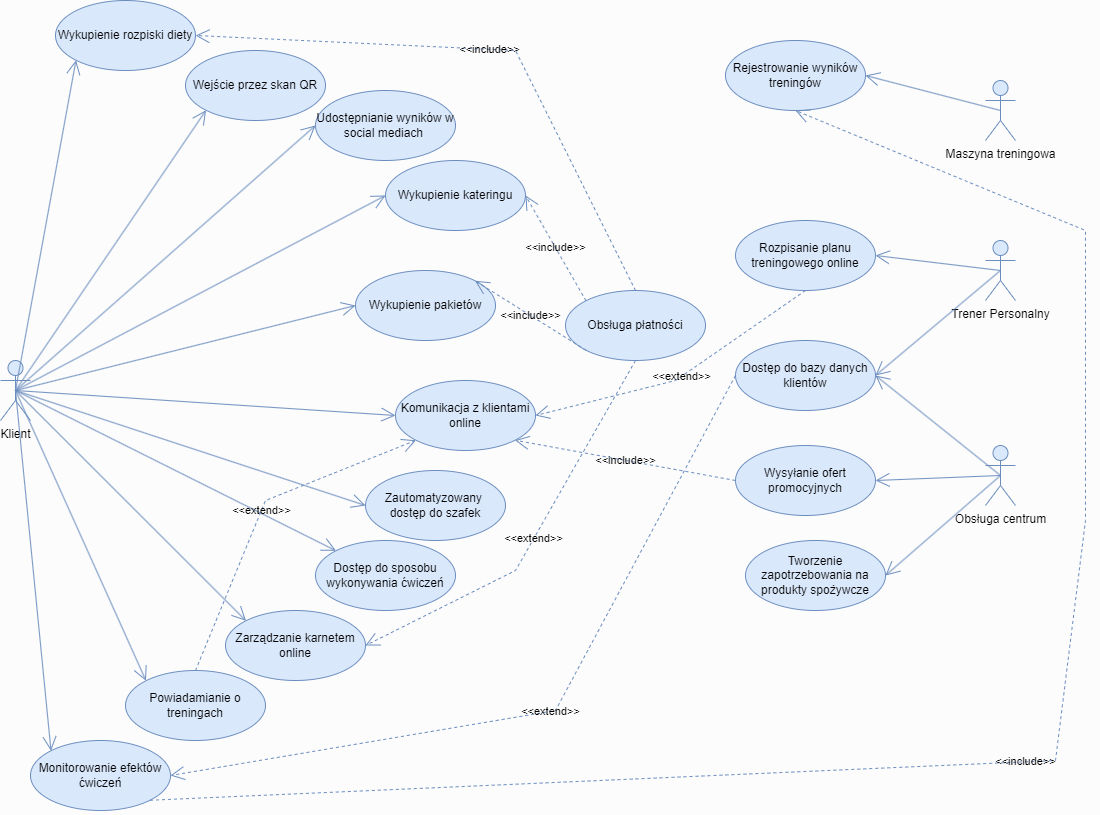

The diagram above was exported from draw.io. Its source (the exported page's mxGraphModel, read from the mxfile embedded in the PNG):
<mxGraphModel dx="1345" dy="764" grid="1" gridSize="10" guides="1" tooltips="1" connect="1" arrows="1" fold="1" page="1" pageScale="1" pageWidth="1169" pageHeight="827" background="#FCFCFC" math="0" shadow="0">
  <root>
    <mxCell id="0" />
    <mxCell id="1" parent="0" />
    <mxCell id="4nwhpVZq8aCLDnUjdJfD-1" value="Zautomatyzowany&amp;nbsp;&lt;div&gt;dostęp do szafek&lt;/div&gt;" style="ellipse;whiteSpace=wrap;html=1;labelBackgroundColor=none;fillColor=#dae8fc;strokeColor=#6c8ebf;" vertex="1" parent="1">
      <mxGeometry x="390" y="480" width="140" height="70" as="geometry" />
    </mxCell>
    <mxCell id="4nwhpVZq8aCLDnUjdJfD-2" value="Klient" style="shape=umlActor;verticalLabelPosition=bottom;verticalAlign=top;html=1;labelBackgroundColor=none;fillColor=#dae8fc;strokeColor=#6c8ebf;" vertex="1" parent="1">
      <mxGeometry x="25" y="370" width="30" height="60" as="geometry" />
    </mxCell>
    <mxCell id="4nwhpVZq8aCLDnUjdJfD-5" value="Trener Personalny" style="shape=umlActor;verticalLabelPosition=bottom;verticalAlign=top;html=1;labelBackgroundColor=none;fillColor=#dae8fc;strokeColor=#6c8ebf;" vertex="1" parent="1">
      <mxGeometry x="1010" y="250" width="30" height="60" as="geometry" />
    </mxCell>
    <mxCell id="4nwhpVZq8aCLDnUjdJfD-6" value="Obsługa centrum" style="shape=umlActor;verticalLabelPosition=bottom;verticalAlign=top;html=1;labelBackgroundColor=none;fillColor=#dae8fc;strokeColor=#6c8ebf;" vertex="1" parent="1">
      <mxGeometry x="1010" y="455" width="30" height="60" as="geometry" />
    </mxCell>
    <mxCell id="4nwhpVZq8aCLDnUjdJfD-7" value="Wejście przez skan QR" style="ellipse;whiteSpace=wrap;html=1;labelBackgroundColor=none;fillColor=#dae8fc;strokeColor=#6c8ebf;" vertex="1" parent="1">
      <mxGeometry x="210" y="60" width="140" height="70" as="geometry" />
    </mxCell>
    <mxCell id="4nwhpVZq8aCLDnUjdJfD-9" value="Wykupienie pakietów" style="ellipse;whiteSpace=wrap;html=1;labelBackgroundColor=none;fillColor=#dae8fc;strokeColor=#6c8ebf;" vertex="1" parent="1">
      <mxGeometry x="380" y="280" width="140" height="70" as="geometry" />
    </mxCell>
    <mxCell id="4nwhpVZq8aCLDnUjdJfD-10" value="Rozpisanie planu treningowego online" style="ellipse;whiteSpace=wrap;html=1;labelBackgroundColor=none;fillColor=#dae8fc;strokeColor=#6c8ebf;" vertex="1" parent="1">
      <mxGeometry x="760" y="230" width="140" height="70" as="geometry" />
    </mxCell>
    <mxCell id="4nwhpVZq8aCLDnUjdJfD-11" value="Monitorowanie efektów ćwiczeń" style="ellipse;whiteSpace=wrap;html=1;labelBackgroundColor=none;fillColor=#dae8fc;strokeColor=#6c8ebf;" vertex="1" parent="1">
      <mxGeometry x="55" y="750" width="140" height="70" as="geometry" />
    </mxCell>
    <mxCell id="4nwhpVZq8aCLDnUjdJfD-12" value="Rejestrowanie wyników treningów" style="ellipse;whiteSpace=wrap;html=1;labelBackgroundColor=none;fillColor=#dae8fc;strokeColor=#6c8ebf;" vertex="1" parent="1">
      <mxGeometry x="750" y="50" width="140" height="70" as="geometry" />
    </mxCell>
    <mxCell id="4nwhpVZq8aCLDnUjdJfD-13" value="Zarządzanie karnetem online" style="ellipse;whiteSpace=wrap;html=1;labelBackgroundColor=none;fillColor=#dae8fc;strokeColor=#6c8ebf;" vertex="1" parent="1">
      <mxGeometry x="250" y="620" width="140" height="70" as="geometry" />
    </mxCell>
    <mxCell id="4nwhpVZq8aCLDnUjdJfD-14" value="Powiadamianie o treningach" style="ellipse;whiteSpace=wrap;html=1;labelBackgroundColor=none;fillColor=#dae8fc;strokeColor=#6c8ebf;" vertex="1" parent="1">
      <mxGeometry x="150" y="680" width="140" height="70" as="geometry" />
    </mxCell>
    <mxCell id="4nwhpVZq8aCLDnUjdJfD-15" value="Udostępnianie wyników w social mediach&amp;nbsp;" style="ellipse;whiteSpace=wrap;html=1;labelBackgroundColor=none;fillColor=#dae8fc;strokeColor=#6c8ebf;" vertex="1" parent="1">
      <mxGeometry x="340" y="100" width="140" height="70" as="geometry" />
    </mxCell>
    <mxCell id="4nwhpVZq8aCLDnUjdJfD-17" value="Dostęp do sposobu wykonywania ćwiczeń" style="ellipse;whiteSpace=wrap;html=1;labelBackgroundColor=none;fillColor=#dae8fc;strokeColor=#6c8ebf;" vertex="1" parent="1">
      <mxGeometry x="340" y="550" width="140" height="70" as="geometry" />
    </mxCell>
    <mxCell id="4nwhpVZq8aCLDnUjdJfD-18" value="Wykupienie rozpiski diety" style="ellipse;whiteSpace=wrap;html=1;labelBackgroundColor=none;fillColor=#dae8fc;strokeColor=#6c8ebf;" vertex="1" parent="1">
      <mxGeometry x="80" y="10" width="140" height="70" as="geometry" />
    </mxCell>
    <mxCell id="4nwhpVZq8aCLDnUjdJfD-19" value="Wykupienie kateringu" style="ellipse;whiteSpace=wrap;html=1;labelBackgroundColor=none;fillColor=#dae8fc;strokeColor=#6c8ebf;" vertex="1" parent="1">
      <mxGeometry x="410" y="170" width="140" height="70" as="geometry" />
    </mxCell>
    <mxCell id="4nwhpVZq8aCLDnUjdJfD-20" value="Dostęp do bazy danych klientów" style="ellipse;whiteSpace=wrap;html=1;labelBackgroundColor=none;fillColor=#dae8fc;strokeColor=#6c8ebf;" vertex="1" parent="1">
      <mxGeometry x="760" y="350" width="140" height="70" as="geometry" />
    </mxCell>
    <mxCell id="4nwhpVZq8aCLDnUjdJfD-21" value="Tworzenie zapotrzebowania na produkty spożywcze" style="ellipse;whiteSpace=wrap;html=1;labelBackgroundColor=none;fillColor=#dae8fc;strokeColor=#6c8ebf;" vertex="1" parent="1">
      <mxGeometry x="770" y="550" width="140" height="70" as="geometry" />
    </mxCell>
    <mxCell id="4nwhpVZq8aCLDnUjdJfD-22" value="Komunikacja z klientami online" style="ellipse;whiteSpace=wrap;html=1;labelBackgroundColor=none;fillColor=#dae8fc;strokeColor=#6c8ebf;" vertex="1" parent="1">
      <mxGeometry x="420" y="390" width="140" height="70" as="geometry" />
    </mxCell>
    <mxCell id="4nwhpVZq8aCLDnUjdJfD-23" value="Wysyłanie ofert promocyjnych" style="ellipse;whiteSpace=wrap;html=1;labelBackgroundColor=none;fillColor=#dae8fc;strokeColor=#6c8ebf;" vertex="1" parent="1">
      <mxGeometry x="760" y="455" width="140" height="70" as="geometry" />
    </mxCell>
    <mxCell id="4nwhpVZq8aCLDnUjdJfD-24" value="Obsługa płatności" style="ellipse;whiteSpace=wrap;html=1;labelBackgroundColor=none;fillColor=#dae8fc;strokeColor=#6c8ebf;" vertex="1" parent="1">
      <mxGeometry x="590" y="300" width="140" height="70" as="geometry" />
    </mxCell>
    <mxCell id="4nwhpVZq8aCLDnUjdJfD-27" style="edgeStyle=orthogonalEdgeStyle;rounded=0;orthogonalLoop=1;jettySize=auto;html=1;exitX=0.5;exitY=1;exitDx=0;exitDy=0;labelBackgroundColor=none;fontColor=default;fillColor=#dae8fc;strokeColor=#6c8ebf;" edge="1" parent="1" source="4nwhpVZq8aCLDnUjdJfD-17" target="4nwhpVZq8aCLDnUjdJfD-17">
      <mxGeometry relative="1" as="geometry" />
    </mxCell>
    <mxCell id="4nwhpVZq8aCLDnUjdJfD-450" value="" style="endArrow=open;endFill=1;endSize=12;html=1;rounded=0;exitX=0.5;exitY=0.5;exitDx=0;exitDy=0;exitPerimeter=0;entryX=0;entryY=1;entryDx=0;entryDy=0;labelBackgroundColor=none;fontColor=default;fillColor=#dae8fc;strokeColor=#6c8ebf;" edge="1" parent="1" source="4nwhpVZq8aCLDnUjdJfD-2" target="4nwhpVZq8aCLDnUjdJfD-18">
      <mxGeometry width="160" relative="1" as="geometry">
        <mxPoint x="50" y="300" as="sourcePoint" />
        <mxPoint x="210" y="300" as="targetPoint" />
      </mxGeometry>
    </mxCell>
    <mxCell id="4nwhpVZq8aCLDnUjdJfD-451" value="" style="endArrow=open;endFill=1;endSize=12;html=1;rounded=0;exitX=0.5;exitY=0.5;exitDx=0;exitDy=0;exitPerimeter=0;entryX=0;entryY=1;entryDx=0;entryDy=0;labelBackgroundColor=none;fontColor=default;fillColor=#dae8fc;strokeColor=#6c8ebf;" edge="1" parent="1" source="4nwhpVZq8aCLDnUjdJfD-2" target="4nwhpVZq8aCLDnUjdJfD-7">
      <mxGeometry width="160" relative="1" as="geometry">
        <mxPoint x="43" y="386" as="sourcePoint" />
        <mxPoint x="111" y="80" as="targetPoint" />
      </mxGeometry>
    </mxCell>
    <mxCell id="4nwhpVZq8aCLDnUjdJfD-452" value="" style="endArrow=open;endFill=1;endSize=12;html=1;rounded=0;exitX=0.5;exitY=0.5;exitDx=0;exitDy=0;exitPerimeter=0;entryX=0;entryY=0.5;entryDx=0;entryDy=0;labelBackgroundColor=none;fontColor=default;fillColor=#dae8fc;strokeColor=#6c8ebf;" edge="1" parent="1" source="4nwhpVZq8aCLDnUjdJfD-2" target="4nwhpVZq8aCLDnUjdJfD-15">
      <mxGeometry width="160" relative="1" as="geometry">
        <mxPoint x="50" y="410" as="sourcePoint" />
        <mxPoint x="111" y="80" as="targetPoint" />
      </mxGeometry>
    </mxCell>
    <mxCell id="4nwhpVZq8aCLDnUjdJfD-453" value="" style="endArrow=open;endFill=1;endSize=12;html=1;rounded=0;exitX=0.5;exitY=0.5;exitDx=0;exitDy=0;exitPerimeter=0;entryX=0;entryY=0.5;entryDx=0;entryDy=0;labelBackgroundColor=none;fontColor=default;fillColor=#dae8fc;strokeColor=#6c8ebf;" edge="1" parent="1" source="4nwhpVZq8aCLDnUjdJfD-2" target="4nwhpVZq8aCLDnUjdJfD-19">
      <mxGeometry width="160" relative="1" as="geometry">
        <mxPoint x="60" y="420" as="sourcePoint" />
        <mxPoint x="121" y="90" as="targetPoint" />
      </mxGeometry>
    </mxCell>
    <mxCell id="4nwhpVZq8aCLDnUjdJfD-455" value="" style="endArrow=open;endFill=1;endSize=12;html=1;rounded=0;exitX=0.5;exitY=0.5;exitDx=0;exitDy=0;exitPerimeter=0;entryX=0;entryY=0.5;entryDx=0;entryDy=0;labelBackgroundColor=none;fontColor=default;fillColor=#dae8fc;strokeColor=#6c8ebf;" edge="1" parent="1" source="4nwhpVZq8aCLDnUjdJfD-2" target="4nwhpVZq8aCLDnUjdJfD-22">
      <mxGeometry width="160" relative="1" as="geometry">
        <mxPoint x="80" y="440" as="sourcePoint" />
        <mxPoint x="141" y="110" as="targetPoint" />
      </mxGeometry>
    </mxCell>
    <mxCell id="4nwhpVZq8aCLDnUjdJfD-456" value="" style="endArrow=open;endFill=1;endSize=12;html=1;rounded=0;exitX=0.5;exitY=0.5;exitDx=0;exitDy=0;exitPerimeter=0;entryX=0;entryY=0.5;entryDx=0;entryDy=0;labelBackgroundColor=none;fontColor=default;fillColor=#dae8fc;strokeColor=#6c8ebf;" edge="1" parent="1" source="4nwhpVZq8aCLDnUjdJfD-2" target="4nwhpVZq8aCLDnUjdJfD-9">
      <mxGeometry width="160" relative="1" as="geometry">
        <mxPoint x="90" y="450" as="sourcePoint" />
        <mxPoint x="151" y="120" as="targetPoint" />
      </mxGeometry>
    </mxCell>
    <mxCell id="4nwhpVZq8aCLDnUjdJfD-457" value="" style="endArrow=open;endFill=1;endSize=12;html=1;rounded=0;exitX=0.5;exitY=0.5;exitDx=0;exitDy=0;exitPerimeter=0;entryX=0;entryY=0.5;entryDx=0;entryDy=0;labelBackgroundColor=none;fontColor=default;fillColor=#dae8fc;strokeColor=#6c8ebf;" edge="1" parent="1" source="4nwhpVZq8aCLDnUjdJfD-2" target="4nwhpVZq8aCLDnUjdJfD-1">
      <mxGeometry width="160" relative="1" as="geometry">
        <mxPoint x="100" y="460" as="sourcePoint" />
        <mxPoint x="161" y="130" as="targetPoint" />
      </mxGeometry>
    </mxCell>
    <mxCell id="4nwhpVZq8aCLDnUjdJfD-458" value="" style="endArrow=open;endFill=1;endSize=12;html=1;rounded=0;exitX=0.5;exitY=0.5;exitDx=0;exitDy=0;exitPerimeter=0;entryX=0;entryY=0;entryDx=0;entryDy=0;labelBackgroundColor=none;fontColor=default;fillColor=#dae8fc;strokeColor=#6c8ebf;" edge="1" parent="1" source="4nwhpVZq8aCLDnUjdJfD-2" target="4nwhpVZq8aCLDnUjdJfD-17">
      <mxGeometry width="160" relative="1" as="geometry">
        <mxPoint x="110" y="470" as="sourcePoint" />
        <mxPoint x="171" y="140" as="targetPoint" />
      </mxGeometry>
    </mxCell>
    <mxCell id="4nwhpVZq8aCLDnUjdJfD-459" value="" style="endArrow=open;endFill=1;endSize=12;html=1;rounded=0;exitX=0.5;exitY=0.5;exitDx=0;exitDy=0;exitPerimeter=0;entryX=0;entryY=0;entryDx=0;entryDy=0;labelBackgroundColor=none;fontColor=default;fillColor=#dae8fc;strokeColor=#6c8ebf;" edge="1" parent="1" source="4nwhpVZq8aCLDnUjdJfD-2" target="4nwhpVZq8aCLDnUjdJfD-13">
      <mxGeometry width="160" relative="1" as="geometry">
        <mxPoint x="120" y="480" as="sourcePoint" />
        <mxPoint x="181" y="150" as="targetPoint" />
      </mxGeometry>
    </mxCell>
    <mxCell id="4nwhpVZq8aCLDnUjdJfD-460" value="" style="endArrow=open;endFill=1;endSize=12;html=1;rounded=0;exitX=0.5;exitY=0.5;exitDx=0;exitDy=0;exitPerimeter=0;entryX=0;entryY=0;entryDx=0;entryDy=0;labelBackgroundColor=none;fontColor=default;fillColor=#dae8fc;strokeColor=#6c8ebf;" edge="1" parent="1" source="4nwhpVZq8aCLDnUjdJfD-2" target="4nwhpVZq8aCLDnUjdJfD-14">
      <mxGeometry width="160" relative="1" as="geometry">
        <mxPoint x="130" y="490" as="sourcePoint" />
        <mxPoint x="191" y="160" as="targetPoint" />
      </mxGeometry>
    </mxCell>
    <mxCell id="4nwhpVZq8aCLDnUjdJfD-461" value="Maszyna treningowa" style="shape=umlActor;verticalLabelPosition=bottom;verticalAlign=top;html=1;labelBackgroundColor=none;fillColor=#dae8fc;strokeColor=#6c8ebf;" vertex="1" parent="1">
      <mxGeometry x="1010" y="90" width="30" height="60" as="geometry" />
    </mxCell>
    <mxCell id="4nwhpVZq8aCLDnUjdJfD-463" value="" style="endArrow=open;endFill=1;endSize=12;html=1;rounded=0;entryX=1;entryY=0.5;entryDx=0;entryDy=0;exitX=0.5;exitY=0.5;exitDx=0;exitDy=0;exitPerimeter=0;labelBackgroundColor=none;fontColor=default;fillColor=#dae8fc;strokeColor=#6c8ebf;" edge="1" parent="1" source="4nwhpVZq8aCLDnUjdJfD-461" target="4nwhpVZq8aCLDnUjdJfD-12">
      <mxGeometry width="160" relative="1" as="geometry">
        <mxPoint x="850" y="150" as="sourcePoint" />
        <mxPoint x="1010" y="150" as="targetPoint" />
      </mxGeometry>
    </mxCell>
    <mxCell id="4nwhpVZq8aCLDnUjdJfD-464" value="" style="endArrow=open;endFill=1;endSize=12;html=1;rounded=0;exitX=0.5;exitY=0.5;exitDx=0;exitDy=0;exitPerimeter=0;entryX=1;entryY=0.5;entryDx=0;entryDy=0;labelBackgroundColor=none;fontColor=default;fillColor=#dae8fc;strokeColor=#6c8ebf;" edge="1" parent="1" source="4nwhpVZq8aCLDnUjdJfD-5" target="4nwhpVZq8aCLDnUjdJfD-10">
      <mxGeometry width="160" relative="1" as="geometry">
        <mxPoint x="140" y="500" as="sourcePoint" />
        <mxPoint x="201" y="170" as="targetPoint" />
      </mxGeometry>
    </mxCell>
    <mxCell id="4nwhpVZq8aCLDnUjdJfD-465" value="" style="endArrow=open;endFill=1;endSize=12;html=1;rounded=0;exitX=0.5;exitY=0.5;exitDx=0;exitDy=0;exitPerimeter=0;entryX=1;entryY=0.5;entryDx=0;entryDy=0;labelBackgroundColor=none;fontColor=default;fillColor=#dae8fc;strokeColor=#6c8ebf;" edge="1" parent="1" source="4nwhpVZq8aCLDnUjdJfD-5" target="4nwhpVZq8aCLDnUjdJfD-20">
      <mxGeometry width="160" relative="1" as="geometry">
        <mxPoint x="150" y="510" as="sourcePoint" />
        <mxPoint x="211" y="180" as="targetPoint" />
      </mxGeometry>
    </mxCell>
    <mxCell id="4nwhpVZq8aCLDnUjdJfD-466" value="" style="endArrow=open;endFill=1;endSize=12;html=1;rounded=0;exitX=0.5;exitY=0.5;exitDx=0;exitDy=0;exitPerimeter=0;entryX=1;entryY=0.5;entryDx=0;entryDy=0;labelBackgroundColor=none;fontColor=default;fillColor=#dae8fc;strokeColor=#6c8ebf;" edge="1" parent="1" source="4nwhpVZq8aCLDnUjdJfD-6" target="4nwhpVZq8aCLDnUjdJfD-23">
      <mxGeometry width="160" relative="1" as="geometry">
        <mxPoint x="160" y="520" as="sourcePoint" />
        <mxPoint x="221" y="190" as="targetPoint" />
      </mxGeometry>
    </mxCell>
    <mxCell id="4nwhpVZq8aCLDnUjdJfD-467" value="" style="endArrow=open;endFill=1;endSize=12;html=1;rounded=0;entryX=1;entryY=0.5;entryDx=0;entryDy=0;exitX=0.5;exitY=0.5;exitDx=0;exitDy=0;exitPerimeter=0;labelBackgroundColor=none;fontColor=default;fillColor=#dae8fc;strokeColor=#6c8ebf;" edge="1" parent="1" source="4nwhpVZq8aCLDnUjdJfD-6" target="4nwhpVZq8aCLDnUjdJfD-20">
      <mxGeometry width="160" relative="1" as="geometry">
        <mxPoint x="1020" y="490" as="sourcePoint" />
        <mxPoint x="920" y="390" as="targetPoint" />
      </mxGeometry>
    </mxCell>
    <mxCell id="4nwhpVZq8aCLDnUjdJfD-468" value="" style="endArrow=open;endFill=1;endSize=12;html=1;rounded=0;exitX=0.5;exitY=0.5;exitDx=0;exitDy=0;exitPerimeter=0;entryX=1;entryY=0.5;entryDx=0;entryDy=0;labelBackgroundColor=none;fontColor=default;fillColor=#dae8fc;strokeColor=#6c8ebf;" edge="1" parent="1" source="4nwhpVZq8aCLDnUjdJfD-6" target="4nwhpVZq8aCLDnUjdJfD-21">
      <mxGeometry width="160" relative="1" as="geometry">
        <mxPoint x="1045" y="505" as="sourcePoint" />
        <mxPoint x="920" y="510" as="targetPoint" />
      </mxGeometry>
    </mxCell>
    <mxCell id="4nwhpVZq8aCLDnUjdJfD-471" value="&amp;lt;&amp;lt;include&amp;gt;&amp;gt;" style="endArrow=open;endSize=12;dashed=1;html=1;rounded=0;exitX=0.5;exitY=0;exitDx=0;exitDy=0;entryX=1;entryY=0.5;entryDx=0;entryDy=0;labelBackgroundColor=none;fontColor=default;fillColor=#dae8fc;strokeColor=#6c8ebf;" edge="1" parent="1" source="4nwhpVZq8aCLDnUjdJfD-24" target="4nwhpVZq8aCLDnUjdJfD-18">
      <mxGeometry width="160" relative="1" as="geometry">
        <mxPoint x="590" y="140" as="sourcePoint" />
        <mxPoint x="730" y="120" as="targetPoint" />
        <Array as="points">
          <mxPoint x="540" y="60" />
        </Array>
      </mxGeometry>
    </mxCell>
    <mxCell id="4nwhpVZq8aCLDnUjdJfD-472" value="&amp;lt;&amp;lt;include&amp;gt;&amp;gt;" style="endArrow=open;endSize=12;dashed=1;html=1;rounded=0;exitX=0;exitY=0;exitDx=0;exitDy=0;entryX=1;entryY=0.5;entryDx=0;entryDy=0;labelBackgroundColor=none;fontColor=default;fillColor=#dae8fc;strokeColor=#6c8ebf;" edge="1" parent="1" source="4nwhpVZq8aCLDnUjdJfD-24" target="4nwhpVZq8aCLDnUjdJfD-19">
      <mxGeometry width="160" relative="1" as="geometry">
        <mxPoint x="670" y="310" as="sourcePoint" />
        <mxPoint x="230" y="55" as="targetPoint" />
        <Array as="points" />
      </mxGeometry>
    </mxCell>
    <mxCell id="4nwhpVZq8aCLDnUjdJfD-473" value="&amp;lt;&amp;lt;include&amp;gt;&amp;gt;" style="endArrow=open;endSize=12;dashed=1;html=1;rounded=0;exitX=0;exitY=1;exitDx=0;exitDy=0;entryX=1;entryY=0;entryDx=0;entryDy=0;labelBackgroundColor=none;fontColor=default;fillColor=#dae8fc;strokeColor=#6c8ebf;" edge="1" parent="1" source="4nwhpVZq8aCLDnUjdJfD-24" target="4nwhpVZq8aCLDnUjdJfD-9">
      <mxGeometry width="160" relative="1" as="geometry">
        <mxPoint x="621" y="320" as="sourcePoint" />
        <mxPoint x="560" y="215" as="targetPoint" />
        <Array as="points" />
      </mxGeometry>
    </mxCell>
    <mxCell id="4nwhpVZq8aCLDnUjdJfD-474" value="" style="endArrow=open;endFill=1;endSize=12;html=1;rounded=0;exitX=0.5;exitY=0.5;exitDx=0;exitDy=0;exitPerimeter=0;entryX=0;entryY=0;entryDx=0;entryDy=0;labelBackgroundColor=none;fontColor=default;fillColor=#dae8fc;strokeColor=#6c8ebf;" edge="1" parent="1" source="4nwhpVZq8aCLDnUjdJfD-2" target="4nwhpVZq8aCLDnUjdJfD-11">
      <mxGeometry width="160" relative="1" as="geometry">
        <mxPoint x="50" y="410" as="sourcePoint" />
        <mxPoint x="181" y="700" as="targetPoint" />
      </mxGeometry>
    </mxCell>
    <mxCell id="4nwhpVZq8aCLDnUjdJfD-476" value="&amp;lt;&amp;lt;extend&amp;gt;&amp;gt;" style="endArrow=open;endSize=12;dashed=1;html=1;rounded=0;exitX=0;exitY=0.5;exitDx=0;exitDy=0;entryX=1;entryY=0.5;entryDx=0;entryDy=0;labelBackgroundColor=none;fontColor=default;fillColor=#dae8fc;strokeColor=#6c8ebf;" edge="1" parent="1" source="4nwhpVZq8aCLDnUjdJfD-20" target="4nwhpVZq8aCLDnUjdJfD-11">
      <mxGeometry width="160" relative="1" as="geometry">
        <mxPoint x="560" y="610" as="sourcePoint" />
        <mxPoint x="720" y="610" as="targetPoint" />
        <Array as="points">
          <mxPoint x="580" y="720" />
        </Array>
      </mxGeometry>
    </mxCell>
    <mxCell id="4nwhpVZq8aCLDnUjdJfD-477" value="&amp;lt;&amp;lt;include&amp;gt;&amp;gt;" style="endArrow=open;endSize=12;dashed=1;html=1;rounded=0;exitX=0;exitY=0.5;exitDx=0;exitDy=0;entryX=1;entryY=1;entryDx=0;entryDy=0;labelBackgroundColor=none;fontColor=default;fillColor=#dae8fc;strokeColor=#6c8ebf;" edge="1" parent="1" source="4nwhpVZq8aCLDnUjdJfD-23" target="4nwhpVZq8aCLDnUjdJfD-22">
      <mxGeometry width="160" relative="1" as="geometry">
        <mxPoint x="621" y="370" as="sourcePoint" />
        <mxPoint x="549" y="420" as="targetPoint" />
        <Array as="points" />
      </mxGeometry>
    </mxCell>
    <mxCell id="4nwhpVZq8aCLDnUjdJfD-478" value="&amp;lt;&amp;lt;extend&amp;gt;&amp;gt;" style="endArrow=open;endSize=12;dashed=1;html=1;rounded=0;exitX=0.5;exitY=1;exitDx=0;exitDy=0;entryX=1;entryY=0.5;entryDx=0;entryDy=0;labelBackgroundColor=none;fontColor=default;fillColor=#dae8fc;strokeColor=#6c8ebf;" edge="1" parent="1" source="4nwhpVZq8aCLDnUjdJfD-24" target="4nwhpVZq8aCLDnUjdJfD-13">
      <mxGeometry width="160" relative="1" as="geometry">
        <mxPoint x="770" y="395" as="sourcePoint" />
        <mxPoint x="430" y="670" as="targetPoint" />
        <Array as="points">
          <mxPoint x="540" y="580" />
        </Array>
      </mxGeometry>
    </mxCell>
    <mxCell id="4nwhpVZq8aCLDnUjdJfD-479" value="&amp;lt;&amp;lt;extend&amp;gt;&amp;gt;" style="endArrow=open;endSize=12;dashed=1;html=1;rounded=0;exitX=0.5;exitY=0;exitDx=0;exitDy=0;entryX=0;entryY=1;entryDx=0;entryDy=0;labelBackgroundColor=none;fontColor=default;fillColor=#dae8fc;strokeColor=#6c8ebf;" edge="1" parent="1" source="4nwhpVZq8aCLDnUjdJfD-14" target="4nwhpVZq8aCLDnUjdJfD-22">
      <mxGeometry width="160" relative="1" as="geometry">
        <mxPoint x="670" y="380" as="sourcePoint" />
        <mxPoint x="400" y="665" as="targetPoint" />
        <Array as="points">
          <mxPoint x="290" y="510" />
        </Array>
      </mxGeometry>
    </mxCell>
    <mxCell id="4nwhpVZq8aCLDnUjdJfD-480" value="&amp;lt;&amp;lt;extend&amp;gt;&amp;gt;" style="endArrow=open;endSize=12;dashed=1;html=1;rounded=0;exitX=0.5;exitY=1;exitDx=0;exitDy=0;entryX=1;entryY=0.5;entryDx=0;entryDy=0;labelBackgroundColor=none;fontColor=default;fillColor=#dae8fc;strokeColor=#6c8ebf;" edge="1" parent="1" source="4nwhpVZq8aCLDnUjdJfD-10" target="4nwhpVZq8aCLDnUjdJfD-22">
      <mxGeometry width="160" relative="1" as="geometry">
        <mxPoint x="680" y="390" as="sourcePoint" />
        <mxPoint x="410" y="675" as="targetPoint" />
        <Array as="points">
          <mxPoint x="700" y="390" />
        </Array>
      </mxGeometry>
    </mxCell>
    <mxCell id="4nwhpVZq8aCLDnUjdJfD-481" value="&amp;lt;&amp;lt;include&amp;gt;&amp;gt;" style="endArrow=open;endSize=12;dashed=1;html=1;rounded=0;exitX=1;exitY=1;exitDx=0;exitDy=0;entryX=0.5;entryY=1;entryDx=0;entryDy=0;labelBackgroundColor=none;fontColor=default;fillColor=#dae8fc;strokeColor=#6c8ebf;" edge="1" parent="1" source="4nwhpVZq8aCLDnUjdJfD-11" target="4nwhpVZq8aCLDnUjdJfD-12">
      <mxGeometry width="160" relative="1" as="geometry">
        <mxPoint x="770" y="500" as="sourcePoint" />
        <mxPoint x="549" y="460" as="targetPoint" />
        <Array as="points">
          <mxPoint x="1080" y="770" />
          <mxPoint x="1110" y="530" />
          <mxPoint x="1110" y="240" />
        </Array>
      </mxGeometry>
    </mxCell>
  </root>
</mxGraphModel>